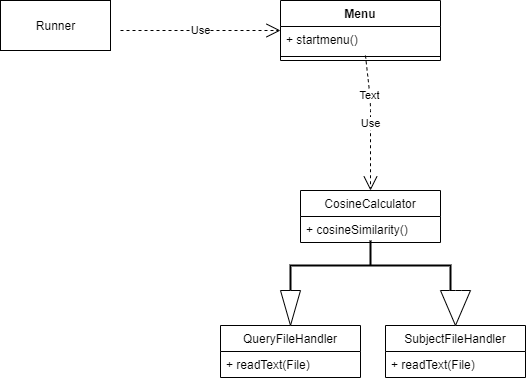

The diagram above was exported from draw.io. Its source (the exported page's mxGraphModel, read from the mxfile embedded in the PNG):
<mxGraphModel dx="1422" dy="794" grid="1" gridSize="10" guides="1" tooltips="1" connect="1" arrows="1" fold="1" page="1" pageScale="1" pageWidth="850" pageHeight="1100" math="0" shadow="0">
  <root>
    <mxCell id="0" />
    <mxCell id="1" parent="0" />
    <mxCell id="SjfhOkdE4XS2vVIgSLER-9" value="Runner" style="html=1;" vertex="1" parent="1">
      <mxGeometry x="130" y="120" width="110" height="50" as="geometry" />
    </mxCell>
    <mxCell id="SjfhOkdE4XS2vVIgSLER-10" value="Use" style="endArrow=open;endSize=12;dashed=1;html=1;" edge="1" parent="1">
      <mxGeometry width="160" relative="1" as="geometry">
        <mxPoint x="250" y="150" as="sourcePoint" />
        <mxPoint x="410" y="150" as="targetPoint" />
      </mxGeometry>
    </mxCell>
    <mxCell id="SjfhOkdE4XS2vVIgSLER-11" value="Menu" style="swimlane;fontStyle=1;align=center;verticalAlign=top;childLayout=stackLayout;horizontal=1;startSize=26;horizontalStack=0;resizeParent=1;resizeParentMax=0;resizeLast=0;collapsible=1;marginBottom=0;" vertex="1" parent="1">
      <mxGeometry x="410" y="120" width="160" height="60" as="geometry" />
    </mxCell>
    <mxCell id="SjfhOkdE4XS2vVIgSLER-14" value="+ startmenu()" style="text;strokeColor=none;fillColor=none;align=left;verticalAlign=top;spacingLeft=4;spacingRight=4;overflow=hidden;rotatable=0;points=[[0,0.5],[1,0.5]];portConstraint=eastwest;" vertex="1" parent="SjfhOkdE4XS2vVIgSLER-11">
      <mxGeometry y="26" width="160" height="26" as="geometry" />
    </mxCell>
    <mxCell id="SjfhOkdE4XS2vVIgSLER-13" value="" style="line;strokeWidth=1;fillColor=none;align=left;verticalAlign=middle;spacingTop=-1;spacingLeft=3;spacingRight=3;rotatable=0;labelPosition=right;points=[];portConstraint=eastwest;" vertex="1" parent="SjfhOkdE4XS2vVIgSLER-11">
      <mxGeometry y="52" width="160" height="8" as="geometry" />
    </mxCell>
    <mxCell id="SjfhOkdE4XS2vVIgSLER-15" value="CosineCalculator" style="swimlane;fontStyle=0;childLayout=stackLayout;horizontal=1;startSize=26;fillColor=none;horizontalStack=0;resizeParent=1;resizeParentMax=0;resizeLast=0;collapsible=1;marginBottom=0;" vertex="1" parent="1">
      <mxGeometry x="430" y="310" width="140" height="52" as="geometry" />
    </mxCell>
    <mxCell id="SjfhOkdE4XS2vVIgSLER-16" value="+ cosineSimilarity()" style="text;strokeColor=none;fillColor=none;align=left;verticalAlign=top;spacingLeft=4;spacingRight=4;overflow=hidden;rotatable=0;points=[[0,0.5],[1,0.5]];portConstraint=eastwest;" vertex="1" parent="SjfhOkdE4XS2vVIgSLER-15">
      <mxGeometry y="26" width="140" height="26" as="geometry" />
    </mxCell>
    <mxCell id="SjfhOkdE4XS2vVIgSLER-19" value="Use" style="endArrow=open;endSize=12;dashed=1;html=1;exitX=0.531;exitY=1.115;exitDx=0;exitDy=0;exitPerimeter=0;" edge="1" parent="1" source="SjfhOkdE4XS2vVIgSLER-14">
      <mxGeometry width="160" relative="1" as="geometry">
        <mxPoint x="340" y="310" as="sourcePoint" />
        <mxPoint x="500" y="310" as="targetPoint" />
        <Array as="points">
          <mxPoint x="500" y="220" />
        </Array>
      </mxGeometry>
    </mxCell>
    <mxCell id="SjfhOkdE4XS2vVIgSLER-31" value="Text" style="edgeLabel;html=1;align=center;verticalAlign=middle;resizable=0;points=[];" vertex="1" connectable="0" parent="SjfhOkdE4XS2vVIgSLER-19">
      <mxGeometry x="-0.4038" y="-1" relative="1" as="geometry">
        <mxPoint as="offset" />
      </mxGeometry>
    </mxCell>
    <mxCell id="SjfhOkdE4XS2vVIgSLER-20" value="QueryFileHandler" style="swimlane;fontStyle=0;childLayout=stackLayout;horizontal=1;startSize=26;fillColor=none;horizontalStack=0;resizeParent=1;resizeParentMax=0;resizeLast=0;collapsible=1;marginBottom=0;" vertex="1" parent="1">
      <mxGeometry x="350" y="445" width="140" height="52" as="geometry" />
    </mxCell>
    <mxCell id="SjfhOkdE4XS2vVIgSLER-21" value="+ readText(File)" style="text;strokeColor=none;fillColor=none;align=left;verticalAlign=top;spacingLeft=4;spacingRight=4;overflow=hidden;rotatable=0;points=[[0,0.5],[1,0.5]];portConstraint=eastwest;" vertex="1" parent="SjfhOkdE4XS2vVIgSLER-20">
      <mxGeometry y="26" width="140" height="26" as="geometry" />
    </mxCell>
    <mxCell id="SjfhOkdE4XS2vVIgSLER-24" value="SubjectFileHandler" style="swimlane;fontStyle=0;childLayout=stackLayout;horizontal=1;startSize=26;fillColor=none;horizontalStack=0;resizeParent=1;resizeParentMax=0;resizeLast=0;collapsible=1;marginBottom=0;" vertex="1" parent="1">
      <mxGeometry x="515" y="445" width="140" height="52" as="geometry" />
    </mxCell>
    <mxCell id="SjfhOkdE4XS2vVIgSLER-25" value="+ readText(File)" style="text;strokeColor=none;fillColor=none;align=left;verticalAlign=top;spacingLeft=4;spacingRight=4;overflow=hidden;rotatable=0;points=[[0,0.5],[1,0.5]];portConstraint=eastwest;" vertex="1" parent="SjfhOkdE4XS2vVIgSLER-24">
      <mxGeometry y="26" width="140" height="26" as="geometry" />
    </mxCell>
    <mxCell id="SjfhOkdE4XS2vVIgSLER-28" value="" style="strokeWidth=2;html=1;shape=mxgraph.flowchart.annotation_2;align=left;labelPosition=right;pointerEvents=1;rotation=90;" vertex="1" parent="1">
      <mxGeometry x="475" y="305" width="50" height="160" as="geometry" />
    </mxCell>
    <mxCell id="SjfhOkdE4XS2vVIgSLER-29" value="" style="html=1;shadow=0;dashed=0;align=center;verticalAlign=middle;shape=mxgraph.arrows2.arrow;dy=1;dx=37;flipH=1;notch=0;direction=south;" vertex="1" parent="1">
      <mxGeometry x="410" y="410" width="20" height="35" as="geometry" />
    </mxCell>
    <mxCell id="SjfhOkdE4XS2vVIgSLER-30" value="" style="html=1;shadow=0;dashed=0;align=center;verticalAlign=middle;shape=mxgraph.arrows2.arrow;dy=0.6;dx=40;direction=south;notch=0;" vertex="1" parent="1">
      <mxGeometry x="570" y="410" width="30" height="35" as="geometry" />
    </mxCell>
  </root>
</mxGraphModel>